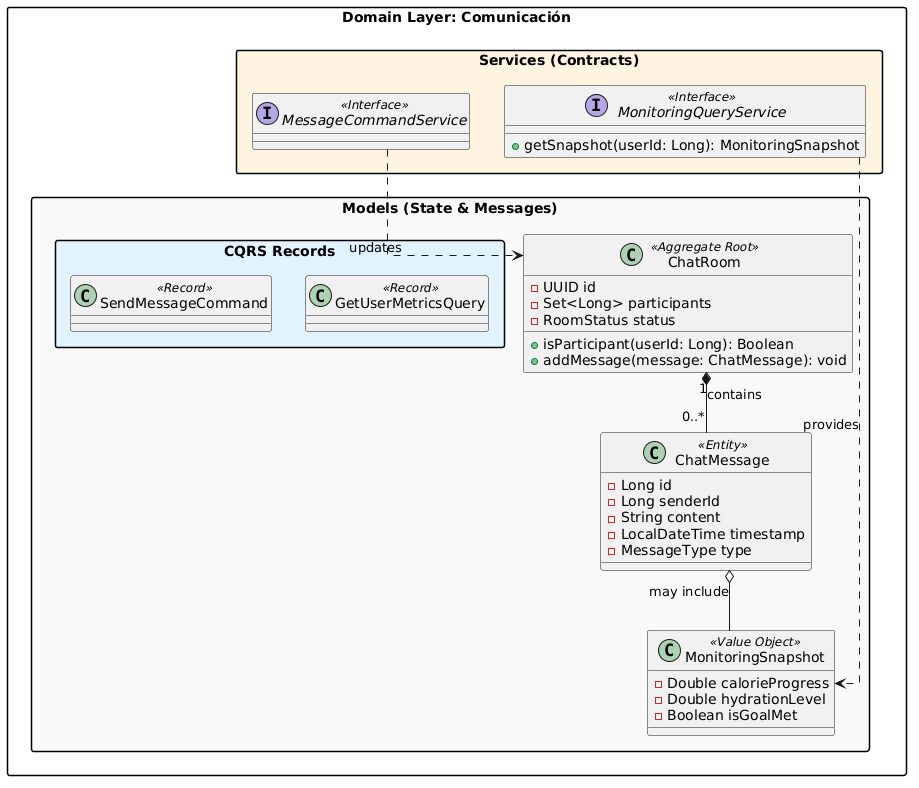

The diagram above was rendered by PlantUML. Its source (embedded in the PNG):
@startuml
skinparam packageStyle rectangle
skinparam linetype ortho

package "Domain Layer: Comunicación" {

    package "Models (State & Messages)" #F9F9F9 {
        class ChatRoom <<Aggregate Root>> {
            - UUID id
            - Set<Long> participants
            - RoomStatus status
            + isParticipant(userId: Long): Boolean
            + addMessage(message: ChatMessage): void
        }

        class ChatMessage <<Entity>> {
            - Long id
            - Long senderId
            - String content
            - LocalDateTime timestamp
            - MessageType type
        }

        class MonitoringSnapshot <<Value Object>> {
            - Double calorieProgress
            - Double hydrationLevel
            - Boolean isGoalMet
        }

        package "CQRS Records" #E3F2FD {
            class SendMessageCommand <<Record>>
            class GetUserMetricsQuery <<Record>>
        }
    }

    package "Services (Contracts)" #FFF3E0 {
        interface MessageCommandService <<Interface>>
        interface MonitoringQueryService <<Interface>> {
            + getSnapshot(userId: Long): MonitoringSnapshot
        }
    }

    ChatRoom "1" *-- "0..*" ChatMessage : "contains"
    ChatMessage o-- MonitoringSnapshot : "may include"
    MessageCommandService ..> ChatRoom : "updates"
    MonitoringQueryService ..> MonitoringSnapshot : "provides"
}
@enduml